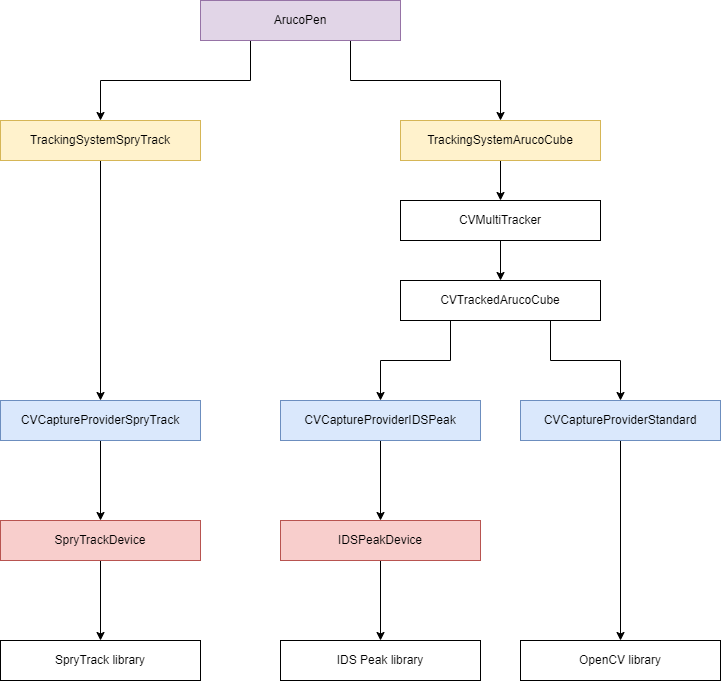

The diagram above was exported from draw.io. Its source (the exported page's mxGraphModel, read from the mxfile embedded in the PNG):
<mxGraphModel dx="1422" dy="737" grid="1" gridSize="10" guides="1" tooltips="1" connect="1" arrows="1" fold="1" page="1" pageScale="1" pageWidth="827" pageHeight="1169" math="0" shadow="0">
  <root>
    <mxCell id="0" />
    <mxCell id="1" parent="0" />
    <mxCell id="VDvbu3ocNV_LpTYXLQ-h-6" style="edgeStyle=orthogonalEdgeStyle;rounded=0;orthogonalLoop=1;jettySize=auto;html=1;entryX=0.5;entryY=0;entryDx=0;entryDy=0;" parent="1" source="VDvbu3ocNV_LpTYXLQ-h-1" target="VDvbu3ocNV_LpTYXLQ-h-3" edge="1">
      <mxGeometry relative="1" as="geometry" />
    </mxCell>
    <mxCell id="VDvbu3ocNV_LpTYXLQ-h-1" value="TrackingSystemSpryTrack" style="rounded=0;whiteSpace=wrap;html=1;fillColor=#fff2cc;strokeColor=#d6b656;" parent="1" vertex="1">
      <mxGeometry x="80" y="240" width="200" height="40" as="geometry" />
    </mxCell>
    <mxCell id="VDvbu3ocNV_LpTYXLQ-h-25" style="edgeStyle=orthogonalEdgeStyle;rounded=0;orthogonalLoop=1;jettySize=auto;html=1;entryX=0.5;entryY=0;entryDx=0;entryDy=0;" parent="1" source="VDvbu3ocNV_LpTYXLQ-h-2" target="VDvbu3ocNV_LpTYXLQ-h-23" edge="1">
      <mxGeometry relative="1" as="geometry" />
    </mxCell>
    <mxCell id="VDvbu3ocNV_LpTYXLQ-h-2" value="TrackingSystemArucoCube" style="rounded=0;whiteSpace=wrap;html=1;fillColor=#fff2cc;strokeColor=#d6b656;" parent="1" vertex="1">
      <mxGeometry x="480" y="240" width="200" height="40" as="geometry" />
    </mxCell>
    <mxCell id="VDvbu3ocNV_LpTYXLQ-h-9" style="edgeStyle=orthogonalEdgeStyle;rounded=0;orthogonalLoop=1;jettySize=auto;html=1;entryX=0.5;entryY=0;entryDx=0;entryDy=0;" parent="1" source="VDvbu3ocNV_LpTYXLQ-h-3" target="VDvbu3ocNV_LpTYXLQ-h-7" edge="1">
      <mxGeometry relative="1" as="geometry" />
    </mxCell>
    <mxCell id="VDvbu3ocNV_LpTYXLQ-h-3" value="CVCaptureProviderSpryTrack" style="rounded=0;whiteSpace=wrap;html=1;fillColor=#dae8fc;strokeColor=#6c8ebf;" parent="1" vertex="1">
      <mxGeometry x="80" y="520" width="200" height="40" as="geometry" />
    </mxCell>
    <mxCell id="VDvbu3ocNV_LpTYXLQ-h-10" style="edgeStyle=orthogonalEdgeStyle;rounded=0;orthogonalLoop=1;jettySize=auto;html=1;entryX=0.5;entryY=0;entryDx=0;entryDy=0;" parent="1" source="VDvbu3ocNV_LpTYXLQ-h-4" target="VDvbu3ocNV_LpTYXLQ-h-8" edge="1">
      <mxGeometry relative="1" as="geometry" />
    </mxCell>
    <mxCell id="VDvbu3ocNV_LpTYXLQ-h-4" value="CVCaptureProviderIDSPeak" style="rounded=0;whiteSpace=wrap;html=1;fillColor=#dae8fc;strokeColor=#6c8ebf;" parent="1" vertex="1">
      <mxGeometry x="360" y="520" width="200" height="40" as="geometry" />
    </mxCell>
    <mxCell id="VDvbu3ocNV_LpTYXLQ-h-19" style="edgeStyle=orthogonalEdgeStyle;rounded=0;orthogonalLoop=1;jettySize=auto;html=1;entryX=0.5;entryY=0;entryDx=0;entryDy=0;" parent="1" source="VDvbu3ocNV_LpTYXLQ-h-5" target="VDvbu3ocNV_LpTYXLQ-h-17" edge="1">
      <mxGeometry relative="1" as="geometry" />
    </mxCell>
    <mxCell id="VDvbu3ocNV_LpTYXLQ-h-5" value="CVCaptureProviderStandard" style="rounded=0;whiteSpace=wrap;html=1;fillColor=#dae8fc;strokeColor=#6c8ebf;" parent="1" vertex="1">
      <mxGeometry x="600" y="520" width="200" height="40" as="geometry" />
    </mxCell>
    <mxCell id="VDvbu3ocNV_LpTYXLQ-h-14" style="edgeStyle=orthogonalEdgeStyle;rounded=0;orthogonalLoop=1;jettySize=auto;html=1;" parent="1" source="VDvbu3ocNV_LpTYXLQ-h-7" edge="1">
      <mxGeometry relative="1" as="geometry">
        <mxPoint x="180" y="760" as="targetPoint" />
      </mxGeometry>
    </mxCell>
    <mxCell id="VDvbu3ocNV_LpTYXLQ-h-7" value="SpryTrackDevice" style="rounded=0;whiteSpace=wrap;html=1;fillColor=#f8cecc;strokeColor=#b85450;" parent="1" vertex="1">
      <mxGeometry x="80" y="640" width="200" height="40" as="geometry" />
    </mxCell>
    <mxCell id="VDvbu3ocNV_LpTYXLQ-h-18" style="edgeStyle=orthogonalEdgeStyle;rounded=0;orthogonalLoop=1;jettySize=auto;html=1;entryX=0.5;entryY=0;entryDx=0;entryDy=0;" parent="1" source="VDvbu3ocNV_LpTYXLQ-h-8" target="VDvbu3ocNV_LpTYXLQ-h-16" edge="1">
      <mxGeometry relative="1" as="geometry" />
    </mxCell>
    <mxCell id="VDvbu3ocNV_LpTYXLQ-h-8" value="IDSPeakDevice" style="rounded=0;whiteSpace=wrap;html=1;fillColor=#f8cecc;strokeColor=#b85450;" parent="1" vertex="1">
      <mxGeometry x="360" y="640" width="200" height="40" as="geometry" />
    </mxCell>
    <mxCell id="VDvbu3ocNV_LpTYXLQ-h-15" value="SpryTrack library" style="rounded=0;whiteSpace=wrap;html=1;" parent="1" vertex="1">
      <mxGeometry x="80" y="760" width="200" height="40" as="geometry" />
    </mxCell>
    <mxCell id="VDvbu3ocNV_LpTYXLQ-h-16" value="IDS Peak library" style="rounded=0;whiteSpace=wrap;html=1;" parent="1" vertex="1">
      <mxGeometry x="360" y="760" width="200" height="40" as="geometry" />
    </mxCell>
    <mxCell id="VDvbu3ocNV_LpTYXLQ-h-17" value="OpenCV library" style="rounded=0;whiteSpace=wrap;html=1;" parent="1" vertex="1">
      <mxGeometry x="600" y="760" width="200" height="40" as="geometry" />
    </mxCell>
    <mxCell id="VDvbu3ocNV_LpTYXLQ-h-21" style="edgeStyle=orthogonalEdgeStyle;rounded=0;orthogonalLoop=1;jettySize=auto;html=1;exitX=0.25;exitY=1;exitDx=0;exitDy=0;entryX=0.5;entryY=0;entryDx=0;entryDy=0;" parent="1" source="VDvbu3ocNV_LpTYXLQ-h-20" target="VDvbu3ocNV_LpTYXLQ-h-1" edge="1">
      <mxGeometry relative="1" as="geometry" />
    </mxCell>
    <mxCell id="VDvbu3ocNV_LpTYXLQ-h-22" style="edgeStyle=orthogonalEdgeStyle;rounded=0;orthogonalLoop=1;jettySize=auto;html=1;exitX=0.75;exitY=1;exitDx=0;exitDy=0;" parent="1" source="VDvbu3ocNV_LpTYXLQ-h-20" target="VDvbu3ocNV_LpTYXLQ-h-2" edge="1">
      <mxGeometry relative="1" as="geometry" />
    </mxCell>
    <mxCell id="VDvbu3ocNV_LpTYXLQ-h-20" value="ArucoPen" style="rounded=0;whiteSpace=wrap;html=1;fillColor=#e1d5e7;strokeColor=#9673a6;" parent="1" vertex="1">
      <mxGeometry x="280" y="120" width="200" height="40" as="geometry" />
    </mxCell>
    <mxCell id="VDvbu3ocNV_LpTYXLQ-h-26" style="edgeStyle=orthogonalEdgeStyle;rounded=0;orthogonalLoop=1;jettySize=auto;html=1;entryX=0.5;entryY=0;entryDx=0;entryDy=0;" parent="1" source="VDvbu3ocNV_LpTYXLQ-h-23" target="VDvbu3ocNV_LpTYXLQ-h-24" edge="1">
      <mxGeometry relative="1" as="geometry" />
    </mxCell>
    <mxCell id="VDvbu3ocNV_LpTYXLQ-h-23" value="CVMultiTracker" style="rounded=0;whiteSpace=wrap;html=1;" parent="1" vertex="1">
      <mxGeometry x="480" y="320" width="200" height="40" as="geometry" />
    </mxCell>
    <mxCell id="VDvbu3ocNV_LpTYXLQ-h-28" style="edgeStyle=orthogonalEdgeStyle;rounded=0;orthogonalLoop=1;jettySize=auto;html=1;exitX=0.25;exitY=1;exitDx=0;exitDy=0;entryX=0.5;entryY=0;entryDx=0;entryDy=0;" parent="1" source="VDvbu3ocNV_LpTYXLQ-h-24" target="VDvbu3ocNV_LpTYXLQ-h-4" edge="1">
      <mxGeometry relative="1" as="geometry" />
    </mxCell>
    <mxCell id="VDvbu3ocNV_LpTYXLQ-h-29" style="edgeStyle=orthogonalEdgeStyle;rounded=0;orthogonalLoop=1;jettySize=auto;html=1;exitX=0.75;exitY=1;exitDx=0;exitDy=0;" parent="1" source="VDvbu3ocNV_LpTYXLQ-h-24" target="VDvbu3ocNV_LpTYXLQ-h-5" edge="1">
      <mxGeometry relative="1" as="geometry" />
    </mxCell>
    <mxCell id="VDvbu3ocNV_LpTYXLQ-h-24" value="CVTrackedArucoCube" style="rounded=0;whiteSpace=wrap;html=1;" parent="1" vertex="1">
      <mxGeometry x="480" y="400" width="200" height="40" as="geometry" />
    </mxCell>
  </root>
</mxGraphModel>